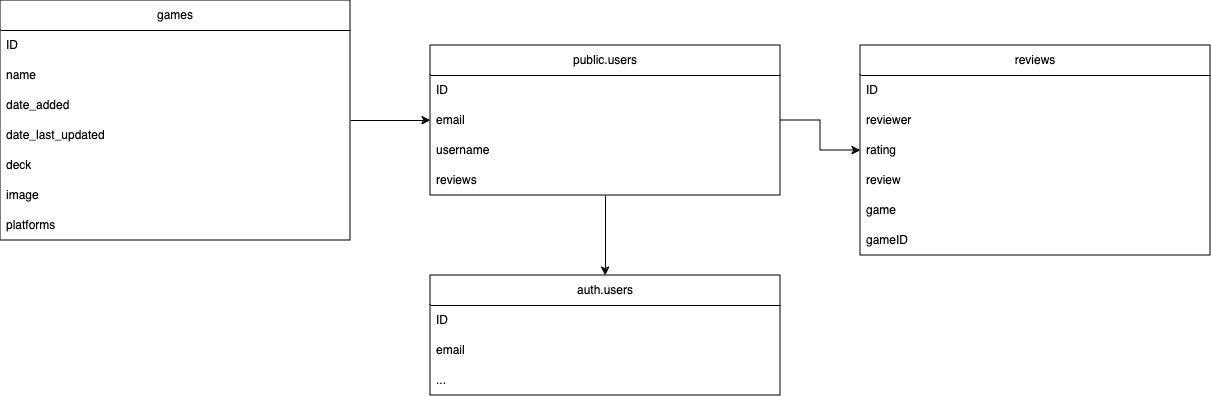

The diagram above was exported from draw.io. Its source (the exported page's mxGraphModel, read from the mxfile embedded in the PNG):
<mxGraphModel dx="1363" dy="883" grid="1" gridSize="10" guides="1" tooltips="1" connect="1" arrows="1" fold="1" page="1" pageScale="1" pageWidth="850" pageHeight="1100" math="0" shadow="0">
  <root>
    <mxCell id="0" />
    <mxCell id="1" parent="0" />
    <mxCell id="m6VyiYAqZ1K5BcnCcMHu-26" value="" style="edgeStyle=orthogonalEdgeStyle;rounded=0;orthogonalLoop=1;jettySize=auto;html=1;" edge="1" parent="1" source="m6VyiYAqZ1K5BcnCcMHu-1" target="m6VyiYAqZ1K5BcnCcMHu-18">
      <mxGeometry relative="1" as="geometry" />
    </mxCell>
    <object label="games" id="m6VyiYAqZ1K5BcnCcMHu-1">
      <mxCell style="swimlane;fontStyle=0;childLayout=stackLayout;horizontal=1;startSize=30;horizontalStack=0;resizeParent=1;resizeParentMax=0;resizeLast=0;collapsible=1;marginBottom=0;whiteSpace=wrap;html=1;" vertex="1" parent="1">
        <mxGeometry x="140" y="140" width="350" height="240" as="geometry">
          <mxRectangle x="140" y="140" width="80" height="30" as="alternateBounds" />
        </mxGeometry>
      </mxCell>
    </object>
    <mxCell id="m6VyiYAqZ1K5BcnCcMHu-2" value="ID" style="text;strokeColor=none;fillColor=none;align=left;verticalAlign=middle;spacingLeft=4;spacingRight=4;overflow=hidden;points=[[0,0.5],[1,0.5]];portConstraint=eastwest;rotatable=0;whiteSpace=wrap;html=1;" vertex="1" parent="m6VyiYAqZ1K5BcnCcMHu-1">
      <mxGeometry y="30" width="350" height="30" as="geometry" />
    </mxCell>
    <mxCell id="m6VyiYAqZ1K5BcnCcMHu-3" value="name" style="text;strokeColor=none;fillColor=none;align=left;verticalAlign=middle;spacingLeft=4;spacingRight=4;overflow=hidden;points=[[0,0.5],[1,0.5]];portConstraint=eastwest;rotatable=0;whiteSpace=wrap;html=1;" vertex="1" parent="m6VyiYAqZ1K5BcnCcMHu-1">
      <mxGeometry y="60" width="350" height="30" as="geometry" />
    </mxCell>
    <mxCell id="m6VyiYAqZ1K5BcnCcMHu-4" value="&lt;div&gt;date_added&lt;/div&gt;" style="text;strokeColor=none;fillColor=none;align=left;verticalAlign=middle;spacingLeft=4;spacingRight=4;overflow=hidden;points=[[0,0.5],[1,0.5]];portConstraint=eastwest;rotatable=0;whiteSpace=wrap;html=1;" vertex="1" parent="m6VyiYAqZ1K5BcnCcMHu-1">
      <mxGeometry y="90" width="350" height="30" as="geometry" />
    </mxCell>
    <mxCell id="m6VyiYAqZ1K5BcnCcMHu-13" value="date_last_updated" style="text;strokeColor=none;fillColor=none;align=left;verticalAlign=middle;spacingLeft=4;spacingRight=4;overflow=hidden;points=[[0,0.5],[1,0.5]];portConstraint=eastwest;rotatable=0;whiteSpace=wrap;html=1;" vertex="1" parent="m6VyiYAqZ1K5BcnCcMHu-1">
      <mxGeometry y="120" width="350" height="30" as="geometry" />
    </mxCell>
    <mxCell id="m6VyiYAqZ1K5BcnCcMHu-14" value="deck" style="text;strokeColor=none;fillColor=none;align=left;verticalAlign=middle;spacingLeft=4;spacingRight=4;overflow=hidden;points=[[0,0.5],[1,0.5]];portConstraint=eastwest;rotatable=0;whiteSpace=wrap;html=1;" vertex="1" parent="m6VyiYAqZ1K5BcnCcMHu-1">
      <mxGeometry y="150" width="350" height="30" as="geometry" />
    </mxCell>
    <mxCell id="m6VyiYAqZ1K5BcnCcMHu-15" value="image" style="text;strokeColor=none;fillColor=none;align=left;verticalAlign=middle;spacingLeft=4;spacingRight=4;overflow=hidden;points=[[0,0.5],[1,0.5]];portConstraint=eastwest;rotatable=0;whiteSpace=wrap;html=1;" vertex="1" parent="m6VyiYAqZ1K5BcnCcMHu-1">
      <mxGeometry y="180" width="350" height="30" as="geometry" />
    </mxCell>
    <mxCell id="m6VyiYAqZ1K5BcnCcMHu-16" value="platforms" style="text;strokeColor=none;fillColor=none;align=left;verticalAlign=middle;spacingLeft=4;spacingRight=4;overflow=hidden;points=[[0,0.5],[1,0.5]];portConstraint=eastwest;rotatable=0;whiteSpace=wrap;html=1;" vertex="1" parent="m6VyiYAqZ1K5BcnCcMHu-1">
      <mxGeometry y="210" width="350" height="30" as="geometry" />
    </mxCell>
    <mxCell id="m6VyiYAqZ1K5BcnCcMHu-34" value="" style="edgeStyle=orthogonalEdgeStyle;rounded=0;orthogonalLoop=1;jettySize=auto;html=1;" edge="1" parent="1" source="m6VyiYAqZ1K5BcnCcMHu-18" target="m6VyiYAqZ1K5BcnCcMHu-29">
      <mxGeometry relative="1" as="geometry" />
    </mxCell>
    <mxCell id="m6VyiYAqZ1K5BcnCcMHu-41" value="" style="edgeStyle=orthogonalEdgeStyle;rounded=0;orthogonalLoop=1;jettySize=auto;html=1;" edge="1" parent="1" source="m6VyiYAqZ1K5BcnCcMHu-18" target="m6VyiYAqZ1K5BcnCcMHu-36">
      <mxGeometry relative="1" as="geometry" />
    </mxCell>
    <object label="public.users" id="m6VyiYAqZ1K5BcnCcMHu-18">
      <mxCell style="swimlane;fontStyle=0;childLayout=stackLayout;horizontal=1;startSize=30;horizontalStack=0;resizeParent=1;resizeParentMax=0;resizeLast=0;collapsible=1;marginBottom=0;whiteSpace=wrap;html=1;" vertex="1" parent="1">
        <mxGeometry x="570" y="185" width="350" height="150" as="geometry">
          <mxRectangle x="140" y="140" width="80" height="30" as="alternateBounds" />
        </mxGeometry>
      </mxCell>
    </object>
    <mxCell id="m6VyiYAqZ1K5BcnCcMHu-19" value="ID" style="text;strokeColor=none;fillColor=none;align=left;verticalAlign=middle;spacingLeft=4;spacingRight=4;overflow=hidden;points=[[0,0.5],[1,0.5]];portConstraint=eastwest;rotatable=0;whiteSpace=wrap;html=1;" vertex="1" parent="m6VyiYAqZ1K5BcnCcMHu-18">
      <mxGeometry y="30" width="350" height="30" as="geometry" />
    </mxCell>
    <mxCell id="m6VyiYAqZ1K5BcnCcMHu-21" value="email" style="text;strokeColor=none;fillColor=none;align=left;verticalAlign=middle;spacingLeft=4;spacingRight=4;overflow=hidden;points=[[0,0.5],[1,0.5]];portConstraint=eastwest;rotatable=0;whiteSpace=wrap;html=1;" vertex="1" parent="m6VyiYAqZ1K5BcnCcMHu-18">
      <mxGeometry y="60" width="350" height="30" as="geometry" />
    </mxCell>
    <mxCell id="m6VyiYAqZ1K5BcnCcMHu-25" value="&lt;div&gt;username&lt;/div&gt;" style="text;strokeColor=none;fillColor=none;align=left;verticalAlign=middle;spacingLeft=4;spacingRight=4;overflow=hidden;points=[[0,0.5],[1,0.5]];portConstraint=eastwest;rotatable=0;whiteSpace=wrap;html=1;" vertex="1" parent="m6VyiYAqZ1K5BcnCcMHu-18">
      <mxGeometry y="90" width="350" height="30" as="geometry" />
    </mxCell>
    <mxCell id="m6VyiYAqZ1K5BcnCcMHu-27" value="reviews" style="text;strokeColor=none;fillColor=none;align=left;verticalAlign=middle;spacingLeft=4;spacingRight=4;overflow=hidden;points=[[0,0.5],[1,0.5]];portConstraint=eastwest;rotatable=0;whiteSpace=wrap;html=1;" vertex="1" parent="m6VyiYAqZ1K5BcnCcMHu-18">
      <mxGeometry y="120" width="350" height="30" as="geometry" />
    </mxCell>
    <object label="auth.users" id="m6VyiYAqZ1K5BcnCcMHu-29">
      <mxCell style="swimlane;fontStyle=0;childLayout=stackLayout;horizontal=1;startSize=30;horizontalStack=0;resizeParent=1;resizeParentMax=0;resizeLast=0;collapsible=1;marginBottom=0;whiteSpace=wrap;html=1;" vertex="1" parent="1">
        <mxGeometry x="570" y="415" width="350" height="120" as="geometry">
          <mxRectangle x="140" y="140" width="80" height="30" as="alternateBounds" />
        </mxGeometry>
      </mxCell>
    </object>
    <mxCell id="m6VyiYAqZ1K5BcnCcMHu-30" value="ID" style="text;strokeColor=none;fillColor=none;align=left;verticalAlign=middle;spacingLeft=4;spacingRight=4;overflow=hidden;points=[[0,0.5],[1,0.5]];portConstraint=eastwest;rotatable=0;whiteSpace=wrap;html=1;" vertex="1" parent="m6VyiYAqZ1K5BcnCcMHu-29">
      <mxGeometry y="30" width="350" height="30" as="geometry" />
    </mxCell>
    <mxCell id="m6VyiYAqZ1K5BcnCcMHu-31" value="email" style="text;strokeColor=none;fillColor=none;align=left;verticalAlign=middle;spacingLeft=4;spacingRight=4;overflow=hidden;points=[[0,0.5],[1,0.5]];portConstraint=eastwest;rotatable=0;whiteSpace=wrap;html=1;" vertex="1" parent="m6VyiYAqZ1K5BcnCcMHu-29">
      <mxGeometry y="60" width="350" height="30" as="geometry" />
    </mxCell>
    <mxCell id="m6VyiYAqZ1K5BcnCcMHu-33" value="..." style="text;strokeColor=none;fillColor=none;align=left;verticalAlign=middle;spacingLeft=4;spacingRight=4;overflow=hidden;points=[[0,0.5],[1,0.5]];portConstraint=eastwest;rotatable=0;whiteSpace=wrap;html=1;" vertex="1" parent="m6VyiYAqZ1K5BcnCcMHu-29">
      <mxGeometry y="90" width="350" height="30" as="geometry" />
    </mxCell>
    <object label="reviews" id="m6VyiYAqZ1K5BcnCcMHu-36">
      <mxCell style="swimlane;fontStyle=0;childLayout=stackLayout;horizontal=1;startSize=30;horizontalStack=0;resizeParent=1;resizeParentMax=0;resizeLast=0;collapsible=1;marginBottom=0;whiteSpace=wrap;html=1;" vertex="1" parent="1">
        <mxGeometry x="1000" y="185" width="350" height="210" as="geometry">
          <mxRectangle x="140" y="140" width="80" height="30" as="alternateBounds" />
        </mxGeometry>
      </mxCell>
    </object>
    <mxCell id="m6VyiYAqZ1K5BcnCcMHu-37" value="ID" style="text;strokeColor=none;fillColor=none;align=left;verticalAlign=middle;spacingLeft=4;spacingRight=4;overflow=hidden;points=[[0,0.5],[1,0.5]];portConstraint=eastwest;rotatable=0;whiteSpace=wrap;html=1;" vertex="1" parent="m6VyiYAqZ1K5BcnCcMHu-36">
      <mxGeometry y="30" width="350" height="30" as="geometry" />
    </mxCell>
    <mxCell id="m6VyiYAqZ1K5BcnCcMHu-38" value="reviewer" style="text;strokeColor=none;fillColor=none;align=left;verticalAlign=middle;spacingLeft=4;spacingRight=4;overflow=hidden;points=[[0,0.5],[1,0.5]];portConstraint=eastwest;rotatable=0;whiteSpace=wrap;html=1;" vertex="1" parent="m6VyiYAqZ1K5BcnCcMHu-36">
      <mxGeometry y="60" width="350" height="30" as="geometry" />
    </mxCell>
    <mxCell id="m6VyiYAqZ1K5BcnCcMHu-39" value="rating" style="text;strokeColor=none;fillColor=none;align=left;verticalAlign=middle;spacingLeft=4;spacingRight=4;overflow=hidden;points=[[0,0.5],[1,0.5]];portConstraint=eastwest;rotatable=0;whiteSpace=wrap;html=1;" vertex="1" parent="m6VyiYAqZ1K5BcnCcMHu-36">
      <mxGeometry y="90" width="350" height="30" as="geometry" />
    </mxCell>
    <mxCell id="m6VyiYAqZ1K5BcnCcMHu-40" value="review" style="text;strokeColor=none;fillColor=none;align=left;verticalAlign=middle;spacingLeft=4;spacingRight=4;overflow=hidden;points=[[0,0.5],[1,0.5]];portConstraint=eastwest;rotatable=0;whiteSpace=wrap;html=1;" vertex="1" parent="m6VyiYAqZ1K5BcnCcMHu-36">
      <mxGeometry y="120" width="350" height="30" as="geometry" />
    </mxCell>
    <mxCell id="m6VyiYAqZ1K5BcnCcMHu-42" value="game" style="text;strokeColor=none;fillColor=none;align=left;verticalAlign=middle;spacingLeft=4;spacingRight=4;overflow=hidden;points=[[0,0.5],[1,0.5]];portConstraint=eastwest;rotatable=0;whiteSpace=wrap;html=1;" vertex="1" parent="m6VyiYAqZ1K5BcnCcMHu-36">
      <mxGeometry y="150" width="350" height="30" as="geometry" />
    </mxCell>
    <mxCell id="m6VyiYAqZ1K5BcnCcMHu-43" value="gameID" style="text;strokeColor=none;fillColor=none;align=left;verticalAlign=middle;spacingLeft=4;spacingRight=4;overflow=hidden;points=[[0,0.5],[1,0.5]];portConstraint=eastwest;rotatable=0;whiteSpace=wrap;html=1;" vertex="1" parent="m6VyiYAqZ1K5BcnCcMHu-36">
      <mxGeometry y="180" width="350" height="30" as="geometry" />
    </mxCell>
  </root>
</mxGraphModel>